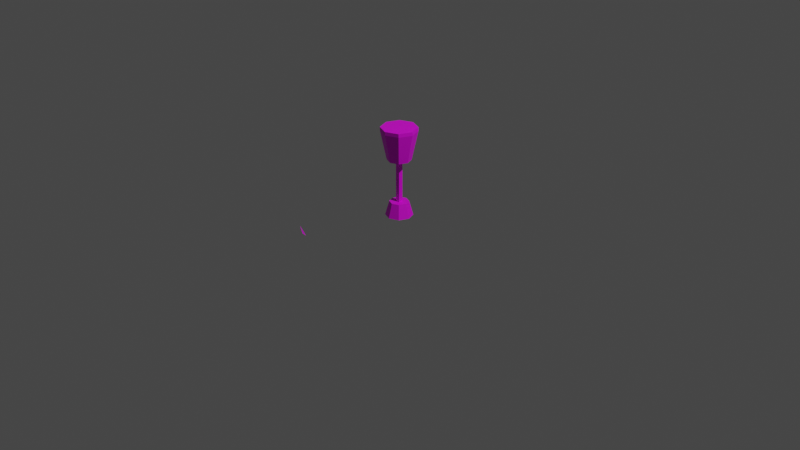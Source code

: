 # Source: multidecor_ceiling_fan.blend  (saved by Blender 2.90.7; exported with 4.5.12 LTS)
import bpy
from mathutils import Matrix  # noqa: F401  (used for matrix-valued properties, if any)

bpy.ops.wm.read_factory_settings(use_empty=True)
scene = bpy.context.scene
scene.name = 'Scene'

# ---- collections
col_collection = bpy.data.collections.new('Collection'); scene.collection.children.link(col_collection)

# ---- images (referenced by path relative to the original .blend; pixels are not part of the script)
import os
ASSET_DIR = os.environ.get("B2B_ASSET_DIR", "")  # directory of the original .blend (textures are referenced by path, not embedded)
HERE = os.path.dirname(os.path.abspath(__file__))  # packed textures are extracted next to this script under _unpacked/

def load_image(name, relpath, width, height, colorspace="sRGB"):
    """Load a texture the original file referenced (path relative to the .blend, or extracted next to this script)."""
    p = next((c for c in (os.path.join(HERE, relpath), os.path.join(ASSET_DIR, relpath)) if relpath and os.path.exists(c)), "")
    if p:
        img = bpy.data.images.load(p, check_existing=True)
        img.name = name
    else:  # same state as the original file: an image datablock whose file is absent (Cycles renders it pink)
        img = bpy.data.images.new(name, width, height)
        img.source = "FILE"
        img.filepath = "//" + (relpath or name)
    img.colorspace_settings.name = colorspace
    return img
img_multidecor_ceiling_fan_png = load_image('multidecor_ceiling_fan.png', 'multidecor_ceiling_fan.png', 1024, 1024, 'sRGB')

# ---- materials (node trees are filled in below, after node groups)
mat_material_001 = bpy.data.materials.new('Material.001')
mat_material_001.use_transparent_shadow = False

# ---- material node trees
mat_material_001.use_nodes = True; mat_material_001.node_tree.nodes.clear()
_N = mat_material_001.node_tree.nodes; _L = mat_material_001.node_tree.links
n0 = _N.new('ShaderNodeBsdfPrincipled'); n0.name = 'Principled BSDF'; n0.location = (10, 300)
n0.distribution = 'GGX'
n0.subsurface_method = 'BURLEY'
n0.inputs[3].default_value = 1.45
n0.inputs[27].default_value = (0.0, 0.0, 0.0, 1.0)
n0.inputs[28].default_value = 1.0
n1 = _N.new('ShaderNodeOutputMaterial'); n1.name = 'Material Output'; n1.location = (300, 300)
n2 = _N.new('ShaderNodeTexImage'); n2.name = 'Image Texture'; n2.location = (-280, 280)
n2.image = img_multidecor_ceiling_fan_png
n2.interpolation = 'Closest'
_L.new(n0.outputs[0], n1.inputs[0])
_L.new(n2.outputs[0], n0.inputs[0])
n1.is_active_output = True

# ---- world
world_world = bpy.data.worlds.new('World'); scene.world = world_world
world_world.use_nodes = True; world_world.node_tree.nodes.clear()
_N = world_world.node_tree.nodes; _L = world_world.node_tree.links
n0 = _N.new('ShaderNodeOutputWorld'); n0.name = 'World Output'; n0.location = (300, 300)
n1 = _N.new('ShaderNodeBackground'); n1.name = 'Background'; n1.location = (10, 300)
n1.inputs[0].default_value = (0.05088, 0.05088, 0.05088, 1.0)
_L.new(n1.outputs[0], n0.inputs[0])
n0.is_active_output = True
world_world.color = (0.05088, 0.05088, 0.05088)
world_world.use_sun_shadow = False
world_world.sun_shadow_jitter_overblur = 0.0

# ---- cameras
cam_camera = bpy.data.cameras.new('Camera')
cam_camera.clip_end = 100.0
cam_camera.ortho_scale = 7.314

# ---- lights
light_light = bpy.data.lights.new('Light', 'POINT')
light_light.transmission_factor = 0.0
light_light.energy = 1000.0
light_light.shadow_soft_size = 0.1
light_light.shadow_maximum_resolution = 0.006
light_light.use_absolute_resolution = True

# ---- meshes
me_cylinder = bpy.data.meshes.new('Cylinder')
me_cylinder.from_pydata([(-3.209e-09, 0.1885, 0.9562), (-3.209e-09, 0.1885, 0.9938), (0.1333, 0.1333, 0.9562), (0.1333, 0.1333, 0.9938), (0.1885, -8.239e-09, 0.9562), (0.1885, -8.239e-09, 0.9938), (0.1333, -0.1333, 0.9562), (0.1333, -0.1333, 0.9938), (-1.969e-08, -0.1885, 0.9562), (-1.969e-08, -0.1885, 0.9938), (-0.1333, -0.1333, 0.9562), (-0.1333, -0.1333, 0.9938), (-0.1885, 2.248e-09, 0.9562), (-0.1885, 2.248e-09, 0.9938), (-0.1333, 0.1333, 0.9562), (-0.1333, 0.1333, 0.9938), (-9.453e-10, 0.1231, 0.65), (0.08706, 0.08706, 0.65), (0.1231, -5.382e-09, 0.65), (0.08706, -0.08706, 0.65), (-1.171e-08, -0.1231, 0.65), (-0.08706, -0.08706, 0.65), (-0.1231, 1.468e-09, 0.65), (-0.08706, 0.08706, 0.65), (-0.0225, -0.0225, 0.2), (-0.0225, -0.0225, 0.65), (-0.0225, 0.0225, 0.2), (-0.0225, 0.0225, 0.65), (0.0225, -0.0225, 0.2), (0.0225, -0.0225, 0.65), (0.0225, 0.0225, 0.2), (0.0225, 0.0225, 0.65), (-6.275e-09, 0.1421, 0.05), (-7.451e-09, 0.1, 0.2), (0.1005, 0.1005, 0.05), (0.07071, 0.07071, 0.2), (0.1421, -6.21e-09, 0.05), (0.1, -4.371e-09, 0.2), (0.1005, -0.1005, 0.05), (0.07071, -0.07071, 0.2), (-1.87e-08, -0.1421, 0.05), (-1.619e-08, -0.1, 0.2), (-0.1005, -0.1005, 0.05), (-0.07071, -0.07071, 0.2), (-0.1421, 1.694e-09, 0.05), (-0.1, 1.192e-09, 0.2), (-0.1005, 0.1005, 0.05), (-0.07071, 0.07071, 0.2), (-0.393, -0.8944, -0.025), (-0.4514, -0.8895, -0.025), (-0.6043, -0.8012, -0.025)], [], [(0, 1, 3, 2), (2, 3, 5, 4), (4, 5, 7, 6), (6, 7, 9, 8), (8, 9, 11, 10), (10, 11, 13, 12), (5, 1, 13), (12, 13, 15, 14), (14, 15, 1, 0), (6, 8, 20, 19), (21, 22, 23), (12, 14, 23, 22), (2, 4, 18, 17), (8, 10, 21, 20), (14, 0, 16, 23), (0, 2, 17, 16), (4, 6, 19, 18), (10, 12, 22, 21), (23, 16, 17), (17, 18, 23), (18, 19, 23), (19, 20, 23), (20, 21, 23), (5, 3, 1), (1, 15, 13), (13, 11, 9), (9, 7, 13), (7, 5, 13), (24, 25, 27, 26), (26, 27, 31, 30), (30, 31, 29, 28), (28, 29, 25, 24), (32, 33, 35, 34), (34, 35, 37, 36), (36, 37, 39, 38), (38, 39, 41, 40), (40, 41, 43, 42), (42, 43, 45, 44), (41, 39, 37), (44, 45, 47, 46), (46, 47, 33, 32), (37, 35, 33), (33, 47, 37), (47, 45, 37), (45, 43, 37), (43, 41, 37), (50, 49, 48)])
_uv = me_cylinder.uv_layers.new(name='UVMap')
_uv.uv.foreach_set('vector', [0.2231, 0.5478, 0.2469, 0.5478, 0.2469, 0.639, 0.2231, 0.639, 0.2231, 0.639, 0.2469, 0.639, 0.2469, 0.7303, 0.2231, 0.7303, 0.2231, 0.0003369, 0.2469, 0.0003369, 0.2469, 0.09158, 0.2231, 0.09158, 0.2231, 0.09158, 0.2469, 0.09158, 0.2469, 0.1828, 0.2231, 0.1828, 0.2231, 0.1828, 0.2469, 0.1828, 0.2469, 0.2741, 0.2231, 0.2741, 0.2231, 0.2741, 0.2469, 0.2741, 0.2469, 0.3653, 0.2231, 0.3653, 0.5368, 0.9997, 0.381, 0.9351, 0.4456, 0.7794, 0.2231, 0.3653, 0.2469, 0.3653, 0.2469, 0.4566, 0.2231, 0.4566, 0.2231, 0.4566, 0.2469, 0.4566, 0.2469, 0.5478, 0.2231, 0.5478, 0.1977, 0.09158, 0.1977, 0.1828, 0.0003376, 0.167, 0.0003376, 0.1074, 0.324, 0.6819, 0.2644, 0.6819, 0.2222, 0.6397, 0.1977, 0.3653, 0.1977, 0.4566, 0.0003374, 0.4407, 0.0003374, 0.3811, 0.1977, 0.639, 0.1977, 0.7303, 0.0003369, 0.7145, 0.0003369, 0.6549, 0.1977, 0.1828, 0.1977, 0.2741, 0.0003374, 0.2582, 0.0003374, 0.1986, 0.1977, 0.4566, 0.1977, 0.5478, 0.0003374, 0.532, 0.0003374, 0.4724, 0.1977, 0.5478, 0.1977, 0.639, 0.0003371, 0.6232, 0.0003371, 0.5636, 0.1977, 0.0003369, 0.1977, 0.09158, 0.0003379, 0.07576, 0.0003379, 0.01616, 0.1977, 0.2741, 0.1977, 0.3653, 0.0003373, 0.3495, 0.0003374, 0.2899, 0.2222, 0.6397, 0.2222, 0.5801, 0.2644, 0.538, 0.2644, 0.538, 0.324, 0.538, 0.2222, 0.6397, 0.324, 0.538, 0.3661, 0.5801, 0.2222, 0.6397, 0.3661, 0.5801, 0.3661, 0.6397, 0.2222, 0.6397, 0.3661, 0.6397, 0.324, 0.6819, 0.2222, 0.6397, 0.5368, 0.9997, 0.4456, 0.9997, 0.381, 0.9351, 0.381, 0.9351, 0.381, 0.8439, 0.4456, 0.7794, 0.4456, 0.7794, 0.5368, 0.7794, 0.6013, 0.8439, 0.6013, 0.8439, 0.6013, 0.9351, 0.4456, 0.7794, 0.6013, 0.9351, 0.5368, 0.9997, 0.4456, 0.7794, 0.9833, 0.8959, 0.6986, 0.8959, 0.6986, 0.8675, 0.9833, 0.8675, 0.9833, 0.8675, 0.6986, 0.8675, 0.6986, 0.839, 0.9833, 0.839, 0.9833, 0.839, 0.6986, 0.839, 0.6986, 0.8105, 0.9833, 0.8105, 0.9833, 0.9244, 0.6986, 0.9244, 0.6986, 0.8959, 0.9833, 0.8959, 0.8011, 0.06979, 0.8991, 0.07997, 0.8991, 0.1284, 0.8011, 0.1386, 0.8011, 0.3476, 0.8991, 0.3578, 0.8991, 0.4062, 0.8011, 0.4164, 0.8991, 0.4858, 0.8011, 0.4756, 0.8011, 0.4272, 0.8991, 0.417, 0.3473, 0.8689, 0.2493, 0.8587, 0.2493, 0.8103, 0.3473, 0.8001, 0.8991, 0.06912, 0.8011, 0.05893, 0.8011, 0.01052, 0.8991, 0.0003369, 0.8991, 0.2775, 0.8011, 0.2673, 0.8011, 0.2189, 0.8991, 0.2087, 0.2493, 0.7652, 0.2493, 0.7168, 0.2835, 0.6825, 0.8991, 0.3469, 0.8011, 0.3367, 0.8011, 0.2883, 0.8991, 0.2781, 0.8991, 0.208, 0.8011, 0.1978, 0.8011, 0.1494, 0.8991, 0.1392, 0.2835, 0.6825, 0.3319, 0.6825, 0.3661, 0.7168, 0.3661, 0.7168, 0.3661, 0.7652, 0.2835, 0.6825, 0.3661, 0.7652, 0.3319, 0.7994, 0.2835, 0.6825, 0.3319, 0.7994, 0.2835, 0.7994, 0.2835, 0.6825, 0.2835, 0.7994, 0.2493, 0.7652, 0.2835, 0.6825, 0.5392, 0.5328, 0.4275, 0.5328, 0.394, 0.517])
me_cylinder.materials.append(mat_material_001)
me_cylinder.use_remesh_fix_poles = True
me_cylinder.use_remesh_preserve_attributes = False
me_cylinder.use_mirror_vertex_groups = False
me_cylinder.update()

# ---- objects
ob_light = bpy.data.objects.new('Light', light_light)
ob_camera = bpy.data.objects.new('Camera', cam_camera)
ob_cylinder = bpy.data.objects.new('Cylinder', me_cylinder)

# ---- transforms, parenting, visibility, modifiers, constraints
ob_light.location = (4.076, 1.005, 5.904)
ob_light.rotation_euler = (0.6503, 0.05522, 1.866)
ob_light.lock_rotations_4d = False
ob_light.empty_display_type = 'ARROWS'
ob_light.color = (0.0, 0.0, 0.0, 0.0)
ob_light.lineart.crease_threshold = 0.0
ob_camera.location = (7.359, -6.926, 4.958)
ob_camera.rotation_euler = (1.109, 0.0, 0.8149)
ob_camera.lock_rotations_4d = False
ob_camera.empty_display_type = 'ARROWS'
ob_camera.color = (0.0, 0.0, 0.0, 0.0)
ob_camera.display_type = 'WIRE'
ob_camera.lineart.crease_threshold = 0.0
ob_cylinder.location = (0.0, 0.0, 0.0)
ob_cylinder.lineart.crease_threshold = 0.0

# ---- collection membership
col_collection.objects.link(ob_light)
col_collection.objects.link(ob_camera)
col_collection.objects.link(ob_cylinder)

# ---- scene / render settings (as saved in the file)
scene.camera = ob_camera
scene.frame_start = 1; scene.frame_end = 250; scene.frame_set(1)
scene.render.engine = 'BLENDER_EEVEE_NEXT'
scene.cycles.use_denoising = False
scene.cycles.samples = 128
scene.cycles.sampling_pattern = 'TABULATED_SOBOL'
scene.cycles.use_adaptive_sampling = False
scene.cycles.use_light_tree = False
scene.view_settings.view_transform = 'Filmic'
bpy.context.view_layer.update()
